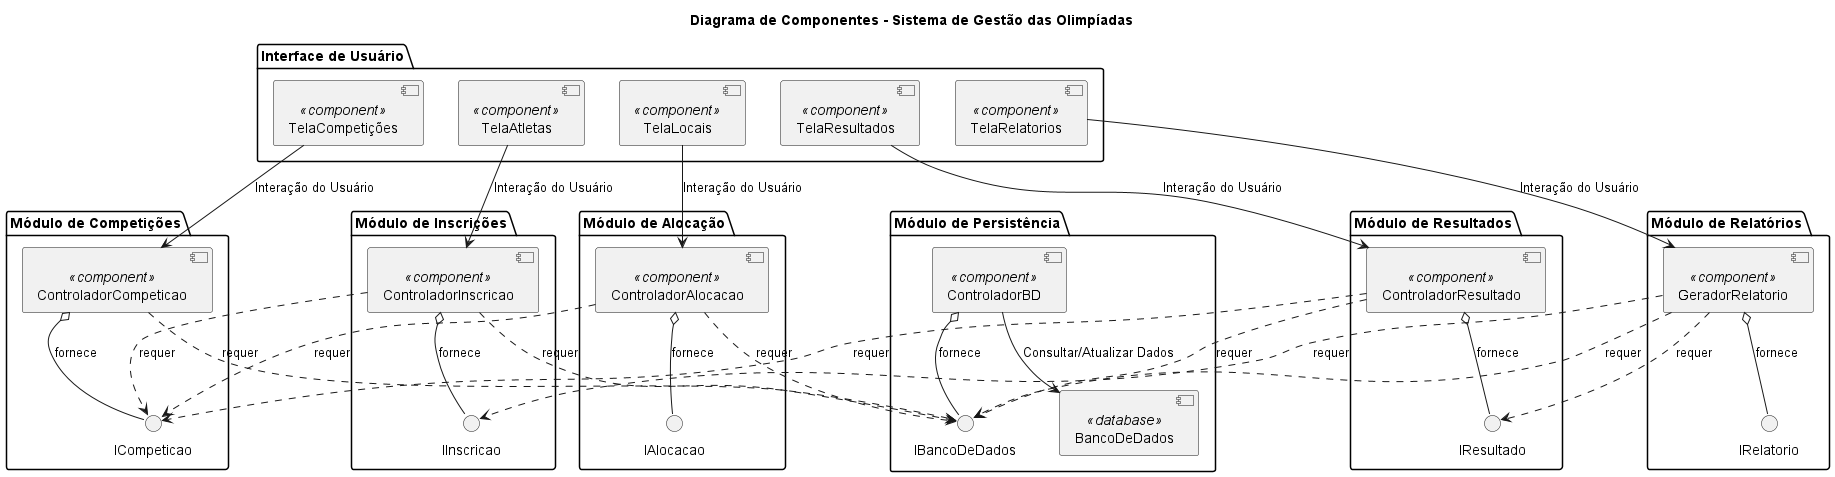

The diagram above was rendered by PlantUML. Its source (embedded in the PNG):
@startuml diagrama-de-componentes

title Diagrama de Componentes - Sistema de Gestão das Olimpíadas 

package "Interface de Usuário" {
    [TelaCompetições]  <<component>>
    [TelaAtletas]      <<component>>
    [TelaLocais]       <<component>>
    [TelaResultados]   <<component>>
    [TelaRelatorios]   <<component>>
}

package "Módulo de Competições" {
    [ControladorCompeticao] <<component>>
    interface "ICompeticao" as IComp
    [ControladorCompeticao] o-- IComp : fornece
}

package "Módulo de Inscrições" {
    [ControladorInscricao] <<component>>
    interface "IInscricao" as IInscricao
    [ControladorInscricao] o-- IInscricao : fornece
    [ControladorInscricao] ..> IComp : requer
}

package "Módulo de Alocação" {
    [ControladorAlocacao] <<component>>
    interface "IAlocacao" as IAloc
    [ControladorAlocacao] o-- IAloc : fornece
    [ControladorAlocacao] ..> IComp : requer
}

package "Módulo de Resultados" {
    [ControladorResultado] <<component>>
    interface "IResultado" as IResult
    [ControladorResultado] o-- IResult : fornece
    [ControladorResultado] ..> IComp : requer
}

package "Módulo de Relatórios" {
    [GeradorRelatorio] <<component>>
    interface "IRelatorio" as IRel
    [GeradorRelatorio] o-- IRel : fornece
    [GeradorRelatorio] ..> IResult    : requer
    [GeradorRelatorio] ..> IInscricao : requer
}

package "Módulo de Persistência" {
    [ControladorBD] <<component>>
    [BancoDeDados]  <<database>>
    interface "IBancoDeDados" as IBD
    [ControladorBD] o-- IBD : fornece
    [ControladorBD] --> [BancoDeDados] : Consultar/Atualizar Dados
}

' moduulos
[TelaCompetições] --> [ControladorCompeticao] : Interação do Usuário
[TelaAtletas]     --> [ControladorInscricao]  : Interação do Usuário
[TelaLocais]      --> [ControladorAlocacao]   : Interação do Usuário
[TelaResultados]  --> [ControladorResultado]  : Interação do Usuário
[TelaRelatorios]  --> [GeradorRelatorio]      : Interação do Usuário

' persistencia
[ControladorCompeticao] ..> IBD : requer
[ControladorInscricao]  ..> IBD : requer
[ControladorAlocacao]   ..> IBD : requer
[ControladorResultado]  ..> IBD : requer
[GeradorRelatorio]      ..> IBD : requer

@enduml